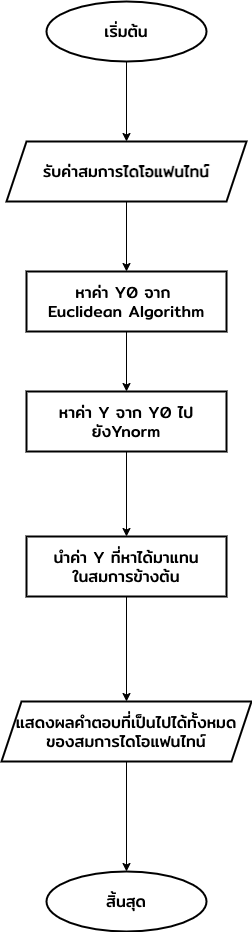

The diagram above was exported from draw.io. Its source (the exported page's mxGraphModel, read from the mxfile embedded in the PNG):
<mxGraphModel dx="1426" dy="826" grid="1" gridSize="10" guides="1" tooltips="1" connect="1" arrows="1" fold="1" page="1" pageScale="1" pageWidth="827" pageHeight="1169" math="0" shadow="0">
  <root>
    <mxCell id="0" />
    <mxCell id="1" parent="0" />
    <mxCell id="sn3xco4Eg1xOqfexX_SY-4" value="" style="edgeStyle=orthogonalEdgeStyle;rounded=0;orthogonalLoop=1;jettySize=auto;html=1;fontSize=16;" edge="1" parent="1" source="sn3xco4Eg1xOqfexX_SY-2" target="sn3xco4Eg1xOqfexX_SY-3">
      <mxGeometry relative="1" as="geometry" />
    </mxCell>
    <mxCell id="sn3xco4Eg1xOqfexX_SY-2" value="&lt;font style=&quot;font-size: 16px&quot; face=&quot;Mitr&quot; data-font-src=&quot;https://fonts.googleapis.com/css?family=Mitr&quot;&gt;เริ่มต้น&lt;/font&gt;" style="strokeWidth=2;html=1;shape=mxgraph.flowchart.start_1;whiteSpace=wrap;" vertex="1" parent="1">
      <mxGeometry x="350" y="50" width="160" height="60" as="geometry" />
    </mxCell>
    <mxCell id="sn3xco4Eg1xOqfexX_SY-6" value="" style="edgeStyle=orthogonalEdgeStyle;rounded=0;orthogonalLoop=1;jettySize=auto;html=1;fontFamily=Mitr;fontSource=https%3A%2F%2Ffonts.googleapis.com%2Fcss%3Ffamily%3DMitr;fontSize=16;fontColor=#000000;" edge="1" parent="1" source="sn3xco4Eg1xOqfexX_SY-3" target="sn3xco4Eg1xOqfexX_SY-5">
      <mxGeometry relative="1" as="geometry" />
    </mxCell>
    <mxCell id="sn3xco4Eg1xOqfexX_SY-3" value="&lt;font face=&quot;Mitr&quot; data-font-src=&quot;https://fonts.googleapis.com/css?family=Mitr&quot; style=&quot;font-size: 16px&quot;&gt;รับค่าสมการ&lt;span class=&quot;JsGRdQ&quot; style=&quot;font-weight: 700&quot;&gt;ไดโอแฟนไทน์&lt;/span&gt;&lt;/font&gt;" style="shape=parallelogram;perimeter=parallelogramPerimeter;whiteSpace=wrap;html=1;fixedSize=1;strokeWidth=2;" vertex="1" parent="1">
      <mxGeometry x="310" y="190" width="240" height="60" as="geometry" />
    </mxCell>
    <mxCell id="sn3xco4Eg1xOqfexX_SY-8" value="" style="edgeStyle=orthogonalEdgeStyle;rounded=0;orthogonalLoop=1;jettySize=auto;html=1;fontFamily=Mitr;fontSource=https%3A%2F%2Ffonts.googleapis.com%2Fcss%3Ffamily%3DMitr;fontSize=16;fontColor=#000000;" edge="1" parent="1" source="sn3xco4Eg1xOqfexX_SY-5" target="sn3xco4Eg1xOqfexX_SY-7">
      <mxGeometry relative="1" as="geometry" />
    </mxCell>
    <mxCell id="sn3xco4Eg1xOqfexX_SY-5" value="&lt;font style=&quot;font-size: 16px&quot; face=&quot;Mitr&quot; data-font-src=&quot;https://fonts.googleapis.com/css?family=Mitr&quot;&gt;หาค่า Y0 จาก &lt;br&gt;Euclidean Algorithm&lt;/font&gt;" style="whiteSpace=wrap;html=1;strokeWidth=2;" vertex="1" parent="1">
      <mxGeometry x="330" y="320" width="200" height="60" as="geometry" />
    </mxCell>
    <mxCell id="sn3xco4Eg1xOqfexX_SY-10" value="" style="edgeStyle=orthogonalEdgeStyle;rounded=0;orthogonalLoop=1;jettySize=auto;html=1;fontFamily=Mitr;fontSource=https%3A%2F%2Ffonts.googleapis.com%2Fcss%3Ffamily%3DMitr;fontSize=16;fontColor=#000000;" edge="1" parent="1" source="sn3xco4Eg1xOqfexX_SY-7" target="sn3xco4Eg1xOqfexX_SY-9">
      <mxGeometry relative="1" as="geometry" />
    </mxCell>
    <mxCell id="sn3xco4Eg1xOqfexX_SY-7" value="&lt;font style=&quot;font-size: 16px&quot; face=&quot;Mitr&quot; data-font-src=&quot;https://fonts.googleapis.com/css?family=Mitr&quot;&gt;หาค่า Y จาก Y0 ไปยังYnorm&lt;/font&gt;" style="whiteSpace=wrap;html=1;strokeWidth=2;" vertex="1" parent="1">
      <mxGeometry x="330" y="440" width="200" height="60" as="geometry" />
    </mxCell>
    <mxCell id="sn3xco4Eg1xOqfexX_SY-14" value="" style="edgeStyle=orthogonalEdgeStyle;rounded=0;orthogonalLoop=1;jettySize=auto;html=1;fontFamily=Mitr;fontSource=https%3A%2F%2Ffonts.googleapis.com%2Fcss%3Ffamily%3DMitr;fontSize=16;fontColor=#000000;" edge="1" parent="1" source="sn3xco4Eg1xOqfexX_SY-9" target="sn3xco4Eg1xOqfexX_SY-13">
      <mxGeometry relative="1" as="geometry" />
    </mxCell>
    <mxCell id="sn3xco4Eg1xOqfexX_SY-9" value="&lt;font style=&quot;font-size: 16px&quot; face=&quot;Mitr&quot; data-font-src=&quot;https://fonts.googleapis.com/css?family=Mitr&quot;&gt;นำค่า Y ที่หาได้มาแทน&lt;br&gt;ในสมการข้างต้น&lt;/font&gt;" style="whiteSpace=wrap;html=1;strokeWidth=2;" vertex="1" parent="1">
      <mxGeometry x="330" y="585" width="200" height="60" as="geometry" />
    </mxCell>
    <mxCell id="sn3xco4Eg1xOqfexX_SY-20" style="edgeStyle=orthogonalEdgeStyle;rounded=0;orthogonalLoop=1;jettySize=auto;html=1;exitX=0.5;exitY=1;exitDx=0;exitDy=0;fontFamily=Mitr;fontSource=https%3A%2F%2Ffonts.googleapis.com%2Fcss%3Ffamily%3DMitr;fontSize=16;fontColor=#000000;" edge="1" parent="1" source="sn3xco4Eg1xOqfexX_SY-13" target="sn3xco4Eg1xOqfexX_SY-19">
      <mxGeometry relative="1" as="geometry" />
    </mxCell>
    <mxCell id="sn3xco4Eg1xOqfexX_SY-13" value="&lt;font style=&quot;font-size: 16px&quot; face=&quot;Mitr&quot; data-font-src=&quot;https://fonts.googleapis.com/css?family=Mitr&quot;&gt;แสดงผลคำตอบที่เป็นไปได้ทั้งหมดของสมการไดโอแฟนไทน์&lt;/font&gt;" style="shape=parallelogram;perimeter=parallelogramPerimeter;whiteSpace=wrap;html=1;fixedSize=1;strokeWidth=2;perimeterSpacing=0;" vertex="1" parent="1">
      <mxGeometry x="305" y="750" width="250" height="60" as="geometry" />
    </mxCell>
    <mxCell id="sn3xco4Eg1xOqfexX_SY-19" value="&lt;font style=&quot;font-size: 16px&quot; face=&quot;Mitr&quot; data-font-src=&quot;https://fonts.googleapis.com/css?family=Mitr&quot;&gt;สิ้นสุด&lt;/font&gt;" style="strokeWidth=2;html=1;shape=mxgraph.flowchart.start_1;whiteSpace=wrap;" vertex="1" parent="1">
      <mxGeometry x="350" y="920" width="160" height="60" as="geometry" />
    </mxCell>
  </root>
</mxGraphModel>